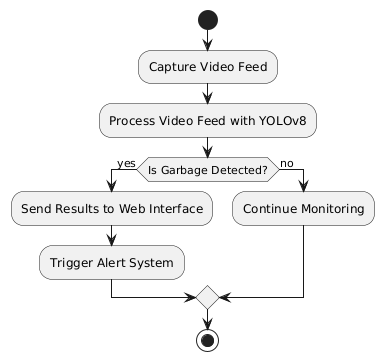

The diagram above was rendered by PlantUML. Its source (embedded in the PNG):
@startuml
start
:Capture Video Feed;
:Process Video Feed with YOLOv8;
if (Is Garbage Detected?) then (yes)
  :Send Results to Web Interface;
  :Trigger Alert System;
else (no)
  :Continue Monitoring;
endif
stop
@enduml